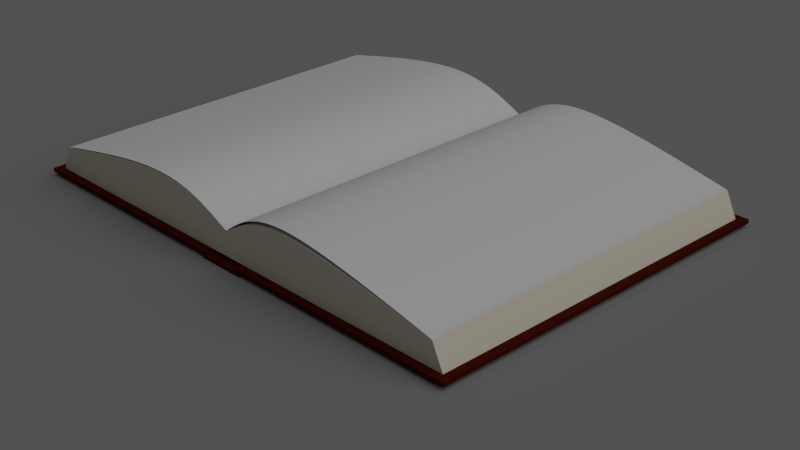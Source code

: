 # Source: book.blend  (saved by Blender 2.58.1; exported with 4.5.12 LTS)
import bpy
from mathutils import Matrix  # noqa: F401  (used for matrix-valued properties, if any)

bpy.ops.wm.read_factory_settings(use_empty=True)
scene = bpy.context.scene
scene.name = 'Scene'

# ---- collections
col_collection_1 = bpy.data.collections.new('Collection 1'); scene.collection.children.link(col_collection_1)
col_collection_11 = bpy.data.collections.new('Collection 11'); scene.collection.children.link(col_collection_11)

# ---- materials (node trees are filled in below, after node groups)
mat_uv_bal = bpy.data.materials.new('uv_bal')
mat_uv_bal.alpha_threshold = 0.0
mat_uv_bal.use_transparent_shadow = False
mat_uv_bal.roughness = 0.5
mat_uv_bal.specular_intensity = 0.1
mat_uv_bal.line_color = (0.0, 0.0, 0.0, 1.0)
mat_paper_oldal = bpy.data.materials.new('paper_oldal')
mat_paper_oldal.alpha_threshold = 0.0
mat_paper_oldal.use_transparent_shadow = False
mat_paper_oldal.preview_render_type = 'FLAT'
mat_paper_oldal.diffuse_color = (0.8, 0.7494, 0.6264, 1.0)
mat_paper_oldal.roughness = 0.5
mat_paper_oldal.line_color = (0.0, 0.0, 0.0, 1.0)
mat_uv_jobb = bpy.data.materials.new('uv_jobb')
mat_uv_jobb.alpha_threshold = 0.0
mat_uv_jobb.use_transparent_shadow = False
mat_uv_jobb.roughness = 0.5
mat_uv_jobb.specular_intensity = 0.1
mat_uv_jobb.line_color = (0.0, 0.0, 0.0, 1.0)
mat_leather_gerinc = bpy.data.materials.new('Leather-gerinc')
mat_leather_gerinc.alpha_threshold = 0.0
mat_leather_gerinc.use_transparent_shadow = False
mat_leather_gerinc.diffuse_color = (0.073, 0.008, 0.002, 1.0)
mat_leather_gerinc.roughness = 0.5
mat_leather_gerinc.specular_intensity = 0.8592
mat_leather_gerinc.line_color = (0.0, 0.0, 0.0, 1.0)
mat_leather_bal_fedlap = bpy.data.materials.new('Leather-bal fedlap')
mat_leather_bal_fedlap.alpha_threshold = 0.0
mat_leather_bal_fedlap.use_transparent_shadow = False
mat_leather_bal_fedlap.diffuse_color = (0.073, 0.0082, 0.002, 1.0)
mat_leather_bal_fedlap.roughness = 0.5
mat_leather_bal_fedlap.specular_intensity = 0.8592
mat_leather_bal_fedlap.line_color = (0.0, 0.0, 0.0, 1.0)
mat_leather_jobb_fedlap = bpy.data.materials.new('Leather-jobb fedlap')
mat_leather_jobb_fedlap.alpha_threshold = 0.0
mat_leather_jobb_fedlap.use_transparent_shadow = False
mat_leather_jobb_fedlap.diffuse_color = (0.07323, 0.008163, 0.001626, 1.0)
mat_leather_jobb_fedlap.roughness = 0.5
mat_leather_jobb_fedlap.specular_intensity = 0.859
mat_leather_jobb_fedlap.line_color = (0.0, 0.0, 0.0, 1.0)
mat_material = bpy.data.materials.new('Material')
mat_material.alpha_threshold = 0.0
mat_material.use_transparent_shadow = False
mat_material.diffuse_color = (0.2738, 0.2738, 0.2738, 1.0)
mat_material.roughness = 0.5
mat_material.line_color = (0.0, 0.0, 0.0, 1.0)

# ---- material node trees

# ---- world
world_world = bpy.data.worlds.new('World'); scene.world = world_world
world_world.color = (0.05088, 0.05088, 0.05088)
world_world.use_sun_shadow = False
world_world.sun_shadow_jitter_overblur = 0.0
world_world.cycles.sampling_method = 'MANUAL'
world_world.cycles.sample_map_resolution = 256

# ---- cameras
cam_camera = bpy.data.cameras.new('Camera')
cam_camera.clip_end = 100.0
cam_camera.lens = 64.17
cam_camera.ortho_scale = 7.314
cam_camera.display_size = 0.1
cam_camera.lens_unit = 'FOV'
cam_camera.dof.focus_distance = 0.0
cam_camera.dof.aperture_fstop = 128.0

# ---- lights
light_lamp = bpy.data.lights.new('Lamp', 'SUN')
light_lamp.transmission_factor = 0.0
light_lamp.cutoff_distance = 30.0
light_lamp.angle = 1.571
light_lamp.energy = 1.0
light_lamp.shadow_buffer_clip_start = 1.001
light_lamp.shadow_soft_size = 1.0
light_lamp.shadow_cascade_max_distance = 1000.0
light_lamp.cycles.use_multiple_importance_sampling = False

# ---- meshes
me_cube_007 = bpy.data.meshes.new('Cube.007')
me_cube_007.from_pydata([(0.8886, 1.0, 0.4356), (0.8886, -1.0, 0.4356), (-1.0, -1.0, 0.3333), (-1.0, 1.0, 0.3333), (-0.415, 1.0, 2.362), (-0.415, -1.0, 2.362)], [], [(0, 4, 5, 1), (2, 5, 4, 3)])
_k = {(0, 1): 1.0, (2, 3): 1.0, (3, 4): 1.0, (0, 4): 1.0, (2, 5): 1.0, (1, 5): 1.0}
me_cube_007.attributes.new('crease_edge', 'FLOAT', 'EDGE').data.foreach_set('value', [_k.get((min(e.vertices), max(e.vertices)), 0.0) for e in me_cube_007.edges])
_uv = me_cube_007.uv_layers.new(name='UVTex')
_uv.uv.foreach_set('vector', [0.0, 0.0, 0.5337, 1.186e-07, 0.5337, 0.9999, 4.746e-08, 0.9999, 1.0, 0.9999, 0.5337, 0.9999, 0.5337, 1.186e-07, 1.0, 0.0])
me_cube_007.materials.append(mat_uv_bal)
me_cube_007.materials.append(mat_paper_oldal)
me_cube_007.use_remesh_preserve_volume = False
me_cube_007.use_remesh_preserve_attributes = False
me_cube_007.use_mirror_vertex_groups = False
me_cube_007.update()
me_cube_004 = bpy.data.meshes.new('Cube.004')
me_cube_004.from_pydata([(0.8916, 1.0, 0.3748), (0.8916, -1.0, 0.3748), (-1.0, -1.0, 0.3333), (-1.0, 1.0, 0.3333), (-0.5645, 1.0, 2.642), (-0.5645, -1.0, 2.642)], [], [(0, 4, 5, 1), (2, 5, 4, 3)])
_k = {(0, 1): 1.0, (2, 3): 1.0, (3, 4): 1.0, (0, 4): 1.0, (2, 5): 1.0, (1, 5): 1.0}
me_cube_004.attributes.new('crease_edge', 'FLOAT', 'EDGE').data.foreach_set('value', [_k.get((min(e.vertices), max(e.vertices)), 0.0) for e in me_cube_004.edges])
_uv = me_cube_004.uv_layers.new(name='UVTex')
_uv.uv.foreach_set('vector', [1.0, 0.9999, 0.4483, 0.9999, 0.4483, 8.941e-08, 1.0, 2.98e-08, 1.788e-07, 5.96e-08, 0.4483, 8.941e-08, 0.4483, 0.9999, 0.0, 0.9999])
me_cube_004.materials.append(mat_uv_jobb)
me_cube_004.materials.append(mat_paper_oldal)
me_cube_004.use_remesh_preserve_volume = False
me_cube_004.use_remesh_preserve_attributes = False
me_cube_004.use_mirror_vertex_groups = False
me_cube_004.update()
me_cube_003 = bpy.data.meshes.new('Cube.003')
me_cube_003.from_pydata([(1.0, 1.0, -1.0), (1.0, -1.0, -1.0), (-1.0, -1.0, -1.0), (-1.0, 1.0, -1.0), (1.0, 1.0, 1.0), (1.0, -1.0, 1.0), (-1.0, -1.0, 1.0), (-1.0, 1.0, 1.0)], [], [(0, 1, 2, 3), (4, 7, 6, 5), (0, 4, 5, 1), (1, 5, 6, 2), (2, 6, 7, 3), (4, 0, 3, 7)])
me_cube_003.materials.append(mat_leather_gerinc)
me_cube_003.use_remesh_preserve_volume = False
me_cube_003.use_remesh_preserve_attributes = False
me_cube_003.use_mirror_vertex_groups = False
me_cube_003.update()
me_cube_002 = bpy.data.meshes.new('Cube.002')
me_cube_002.from_pydata([(1.0, 1.0, -1.0), (1.0, -1.0, -1.0), (-1.0, -1.0, -1.0), (-1.0, 1.0, -1.0), (1.0, 1.0, 1.0), (1.0, -1.0, 1.0), (-1.0, -1.0, 1.0), (-1.0, 1.0, 1.0)], [], [(0, 1, 2, 3), (4, 7, 6, 5), (0, 4, 5, 1), (1, 5, 6, 2), (2, 6, 7, 3), (4, 0, 3, 7)])
me_cube_002.materials.append(mat_leather_bal_fedlap)
me_cube_002.use_remesh_preserve_volume = False
me_cube_002.use_remesh_preserve_attributes = False
me_cube_002.use_mirror_vertex_groups = False
me_cube_002.update()
me_cube = bpy.data.meshes.new('Cube')
me_cube.from_pydata([(1.0, 1.0, -1.0), (1.0, -1.0, -1.0), (-1.0, -1.0, -1.0), (-1.0, 1.0, -1.0), (1.0, 1.0, 1.0), (1.0, -1.0, 1.0), (-1.0, -1.0, 1.0), (-1.0, 1.0, 1.0)], [], [(0, 1, 2, 3), (4, 7, 6, 5), (0, 4, 5, 1), (1, 5, 6, 2), (2, 6, 7, 3), (4, 0, 3, 7)])
me_cube.materials.append(mat_leather_jobb_fedlap)
me_cube.use_remesh_preserve_volume = False
me_cube.use_remesh_preserve_attributes = False
me_cube.use_mirror_vertex_groups = False
me_cube.update()
me_cube_000 = bpy.data.meshes.new('Cube.000')
me_cube_000.from_pydata([(0.9123, 1.0, 0.3333), (0.9123, -1.0, 0.3333), (-1.0, -1.0, 0.3333), (-1.0, 1.0, 0.3333), (-0.374, 1.0, 2.252), (-0.374, -1.0, 2.252), (1.0, 1.0, -1.0), (1.0, -1.0, -1.0), (-1.0, -1.0, -1.0), (-1.0, 1.0, -1.0), (0.9123, 1.0, 0.3333), (0.9123, -1.0, 0.3333), (-1.0, -1.0, 0.3333), (-1.0, 1.0, 0.3333), (-0.374, -1.0, -1.0), (-0.374, 1.0, -1.0), (-0.374, 1.0, 2.252), (-0.374, -1.0, 2.252)], [], [(0, 4, 5, 1), (2, 5, 4, 3), (6, 10, 11, 7), (8, 12, 13, 9), (15, 6, 7, 14), (14, 8, 9, 15), (11, 17, 14, 7), (17, 12, 8, 14), (6, 15, 16, 10), (15, 9, 13, 16)])
me_cube_000.polygons.foreach_set('material_index', [0, 0, 1, 1, 1, 1, 1, 1, 1, 1])
_k = {(0, 1): 1.0, (2, 3): 1.0, (3, 4): 1.0, (0, 4): 1.0, (2, 5): 1.0, (1, 5): 1.0, (6, 7): 1.0, (8, 9): 1.0, (10, 11): 1.0, (12, 13): 1.0, (7, 11): 1.0, (6, 10): 1.0, (8, 12): 1.0, (9, 13): 1.0, (7, 14): 1.0, (8, 14): 1.0, (6, 15): 1.0, (9, 15): 1.0, (14, 15): 1.0, (13, 16): 1.0, (10, 16): 1.0, (12, 17): 1.0, (11, 17): 1.0}
me_cube_000.attributes.new('crease_edge', 'FLOAT', 'EDGE').data.foreach_set('value', [_k.get((min(e.vertices), max(e.vertices)), 0.0) for e in me_cube_000.edges])
_uv = me_cube_000.uv_layers.new(name='UVTex')
_uv.uv.foreach_set('vector', [0.0, 0.0, 0.5337, 1.186e-07, 0.5337, 0.9999, 4.746e-08, 0.9999, 1.0, 0.9999, 0.5337, 0.9999, 0.5337, 1.186e-07, 1.0, 0.0, 0.0, 0.0, 1.0, 0.0, 1.0, 1.0, 0.0, 1.0, 0.0, 0.0, 1.0, 0.0, 1.0, 1.0, 0.0, 1.0, 0.0, 0.0, 1.0, 0.0, 1.0, 1.0, 0.0, 1.0, 0.0, 0.0, 1.0, 0.0, 1.0, 1.0, 0.0, 1.0, 0.0, 0.0, 1.0, 0.0, 1.0, 1.0, 0.0, 1.0, 0.0, 0.0, 1.0, 0.0, 1.0, 1.0, 0.0, 1.0, 0.0, 0.0, 1.0, 0.0, 1.0, 1.0, 0.0, 1.0, 0.0, 0.0, 1.0, 0.0, 1.0, 1.0, 0.0, 1.0])
me_cube_000.materials.append(mat_uv_bal)
me_cube_000.materials.append(mat_paper_oldal)
me_cube_000.use_remesh_preserve_volume = False
me_cube_000.use_remesh_preserve_attributes = False
me_cube_000.use_mirror_vertex_groups = False
me_cube_000.update()
me_cube_001 = bpy.data.meshes.new('Cube.001')
me_cube_001.from_pydata([(0.9123, 1.0, 0.3333), (0.9123, -1.0, 0.3333), (-1.0, -1.0, 0.3333), (-1.0, 1.0, 0.3333), (-0.5645, 1.0, 2.252), (-0.5645, -1.0, 2.252), (1.0, 1.0, -1.0), (1.0, -1.0, -1.0), (-1.0, -1.0, -1.0), (-1.0, 1.0, -1.0), (0.9123, 1.0, 0.3333), (0.9123, -1.0, 0.3333), (-1.0, -1.0, 0.3333), (-1.0, 1.0, 0.3333), (-0.5645, -1.0, -1.0), (-0.5645, 1.0, -1.0), (-0.5645, 1.0, 2.252), (-0.5645, -1.0, 2.252)], [], [(0, 4, 5, 1), (2, 5, 4, 3), (6, 10, 11, 7), (8, 12, 13, 9), (15, 6, 7, 14), (14, 8, 9, 15), (11, 17, 14, 7), (17, 12, 8, 14), (6, 15, 16, 10), (15, 9, 13, 16)])
me_cube_001.polygons.foreach_set('material_index', [0, 0, 1, 1, 1, 1, 1, 1, 1, 1])
_k = {(0, 1): 1.0, (2, 3): 1.0, (3, 4): 1.0, (0, 4): 1.0, (2, 5): 1.0, (1, 5): 1.0, (6, 7): 1.0, (8, 9): 1.0, (10, 11): 1.0, (12, 13): 1.0, (7, 11): 1.0, (6, 10): 1.0, (8, 12): 1.0, (9, 13): 1.0, (7, 14): 1.0, (8, 14): 1.0, (6, 15): 1.0, (9, 15): 1.0, (14, 15): 1.0, (13, 16): 1.0, (10, 16): 1.0, (12, 17): 1.0, (11, 17): 1.0}
me_cube_001.attributes.new('crease_edge', 'FLOAT', 'EDGE').data.foreach_set('value', [_k.get((min(e.vertices), max(e.vertices)), 0.0) for e in me_cube_001.edges])
_uv = me_cube_001.uv_layers.new(name='UVTex')
_uv.uv.foreach_set('vector', [1.0, 0.9999, 0.4483, 0.9999, 0.4483, 8.941e-08, 1.0, 2.98e-08, 1.788e-07, 5.96e-08, 0.4483, 8.941e-08, 0.4483, 0.9999, 0.0, 0.9999, 0.0, 0.0, 1.0, 0.0, 1.0, 1.0, 0.0, 1.0, 0.0, 0.0, 1.0, 0.0, 1.0, 1.0, 0.0, 1.0, 0.0, 0.0, 1.0, 0.0, 1.0, 1.0, 0.0, 1.0, 0.0, 0.0, 1.0, 0.0, 1.0, 1.0, 0.0, 1.0, 0.0, 0.0, 1.0, 0.0, 1.0, 1.0, 0.0, 1.0, 0.0, 0.0, 1.0, 0.0, 1.0, 1.0, 0.0, 1.0, 0.0, 0.0, 1.0, 0.0, 1.0, 1.0, 0.0, 1.0, 0.0, 0.0, 1.0, 0.0, 1.0, 1.0, 0.0, 1.0])
me_cube_001.materials.append(mat_uv_jobb)
me_cube_001.materials.append(mat_paper_oldal)
me_cube_001.use_remesh_preserve_volume = False
me_cube_001.use_remesh_preserve_attributes = False
me_cube_001.use_mirror_vertex_groups = False
me_cube_001.update()
me_plane = bpy.data.meshes.new('Plane')
me_plane.from_pydata([(1.0, 1.0, 0.0), (1.0, -1.0, 0.0), (-1.0, -1.0, 0.0), (-1.0, 1.0, 0.0)], [], [(0, 3, 2, 1)])
me_plane.materials.append(mat_material)
me_plane.use_remesh_preserve_volume = False
me_plane.use_remesh_preserve_attributes = False
me_plane.use_mirror_vertex_groups = False
me_plane.update()

# ---- objects
ob_bal_oldali_lapok_002 = bpy.data.objects.new('bal_oldali_lapok.002', me_cube_007)
ob_jobb_oldali_lapok_001 = bpy.data.objects.new('jobb_oldali_lapok.001', me_cube_004)
ob_gerinc = bpy.data.objects.new('gerinc', me_cube_003)
ob_bal_fedlap = bpy.data.objects.new('bal_fedlap', me_cube_002)
ob_jobb_fedlap = bpy.data.objects.new('jobb fedlap', me_cube)
ob_bal_oldali_lapok = bpy.data.objects.new('bal_oldali_lapok', me_cube_000)
ob_jobb_oldali_lapok = bpy.data.objects.new('jobb_oldali_lapok', me_cube_001)
ob_plane = bpy.data.objects.new('Plane', me_plane)
ob_lamp = bpy.data.objects.new('Lamp', light_lamp)
ob_camera = bpy.data.objects.new('Camera', cam_camera)

# ---- transforms, parenting, visibility, modifiers, constraints
ob_bal_oldali_lapok_002.location = (-0.105, 0.0, 0.015)
ob_bal_oldali_lapok_002.rotation_euler = (0.0, -0.0, 3.142)
ob_bal_oldali_lapok_002.scale = (0.105, 0.1485, 0.015)
ob_bal_oldali_lapok_002.lineart.crease_threshold = 0.0
_m = ob_bal_oldali_lapok_002.modifiers.new('Subsurf', 'SUBSURF')
_m.uv_smooth = 'PRESERVE_CORNERS'
_m.levels = 5
_m.render_levels = 5
_m.show_only_control_edges = False
_m = ob_bal_oldali_lapok_002.modifiers.new('Solidify', 'SOLIDIFY')
_m.thickness = 0.001
_m.nonmanifold_thickness_mode = 'FIXED'
_m.nonmanifold_merge_threshold = 0.0003
ob_jobb_oldali_lapok_001.location = (0.105, -3.887e-07, 0.015)
ob_jobb_oldali_lapok_001.scale = (0.105, 0.1485, 0.015)
ob_jobb_oldali_lapok_001.lineart.crease_threshold = 0.0
_m = ob_jobb_oldali_lapok_001.modifiers.new('Subsurf', 'SUBSURF')
_m.uv_smooth = 'PRESERVE_CORNERS'
_m.levels = 5
_m.render_levels = 5
_m.show_only_control_edges = False
ob_gerinc.location = (0.0, 0.0, -0.0045)
ob_gerinc.scale = (0.02, 0.155, 0.0015)
ob_gerinc.lineart.crease_threshold = 0.0
ob_bal_fedlap.location = (-0.117, 0.0, -0.0015)
ob_bal_fedlap.scale = (0.1, 0.155, 0.0015)
ob_bal_fedlap.lineart.crease_threshold = 0.0
ob_jobb_fedlap.location = (0.117, -3.942e-07, -0.0015)
ob_jobb_fedlap.scale = (0.1, 0.155, 0.0015)
ob_jobb_fedlap.lineart.crease_threshold = 0.0
ob_bal_oldali_lapok.location = (-0.105, 0.0, 0.015)
ob_bal_oldali_lapok.rotation_euler = (0.0, -0.0, 3.142)
ob_bal_oldali_lapok.scale = (0.105, 0.1485, 0.015)
ob_bal_oldali_lapok.lineart.crease_threshold = 0.0
_m = ob_bal_oldali_lapok.modifiers.new('Subsurf', 'SUBSURF')
_m.uv_smooth = 'PRESERVE_CORNERS'
_m.levels = 5
_m.render_levels = 5
_m.show_only_control_edges = False
ob_jobb_oldali_lapok.location = (0.105, -3.887e-07, 0.015)
ob_jobb_oldali_lapok.scale = (0.105, 0.1485, 0.015)
ob_jobb_oldali_lapok.lineart.crease_threshold = 0.0
_vg = ob_jobb_oldali_lapok.vertex_groups.new(name='lapok-jobb')
_m = ob_jobb_oldali_lapok.modifiers.new('Subsurf', 'SUBSURF')
_m.uv_smooth = 'PRESERVE_CORNERS'
_m.levels = 5
_m.render_levels = 5
_m.show_only_control_edges = False
ob_plane.location = (0.0, 0.0, -0.006)
ob_plane.lineart.crease_threshold = 0.0
ob_lamp.location = (4.076, 1.005, 5.904)
ob_lamp.rotation_euler = (0.6503, 0.05522, 1.866)
ob_lamp.lock_rotations_4d = False
ob_lamp.empty_display_type = 'ARROWS'
ob_lamp.color = (0.0, 0.0, 0.0, 0.0)
ob_lamp.lineart.crease_threshold = 0.0
ob_camera.location = (0.7178, -0.6554, 0.4562)
ob_camera.rotation_euler = (1.109, 0.01082, 0.8149)
ob_camera.lock_rotations_4d = False
ob_camera.empty_display_type = 'ARROWS'
ob_camera.color = (0.0, 0.0, 0.0, 0.0)
ob_camera.display_type = 'WIRE'
ob_camera.lineart.crease_threshold = 0.0

# ---- collection membership
col_collection_1.objects.link(ob_bal_oldali_lapok_002)
col_collection_1.objects.link(ob_jobb_oldali_lapok_001)
col_collection_1.objects.link(ob_gerinc)
col_collection_1.objects.link(ob_bal_fedlap)
col_collection_1.objects.link(ob_jobb_fedlap)
col_collection_1.objects.link(ob_bal_oldali_lapok)
col_collection_1.objects.link(ob_jobb_oldali_lapok)
col_collection_11.objects.link(ob_plane)
col_collection_11.objects.link(ob_lamp)
col_collection_11.objects.link(ob_camera)

# ---- scene / render settings (as saved in the file)
scene.camera = ob_camera
scene.frame_start = 1; scene.frame_end = 50; scene.frame_set(13)
scene.render.engine = 'BLENDER_EEVEE_NEXT'
scene.render.image_settings.compression = 90
scene.render.resolution_percentage = 50
scene.render.dither_intensity = 0.0
scene.render.bake_margin = 2
scene.render.bake_bias = 0.0
scene.cycles.use_denoising = False
scene.cycles.samples = 10
scene.cycles.sampling_pattern = 'TABULATED_SOBOL'
scene.cycles.light_sampling_threshold = 0.0
scene.cycles.use_adaptive_sampling = False
scene.cycles.use_light_tree = False
scene.cycles.blur_glossy = 0.0
scene.cycles.volume_bounces = 1
scene.cycles.pixel_filter_type = 'GAUSSIAN'
scene.cycles.sample_clamp_indirect = 0.0
scene.view_settings.view_transform = 'Standard'
bpy.context.view_layer.update()
